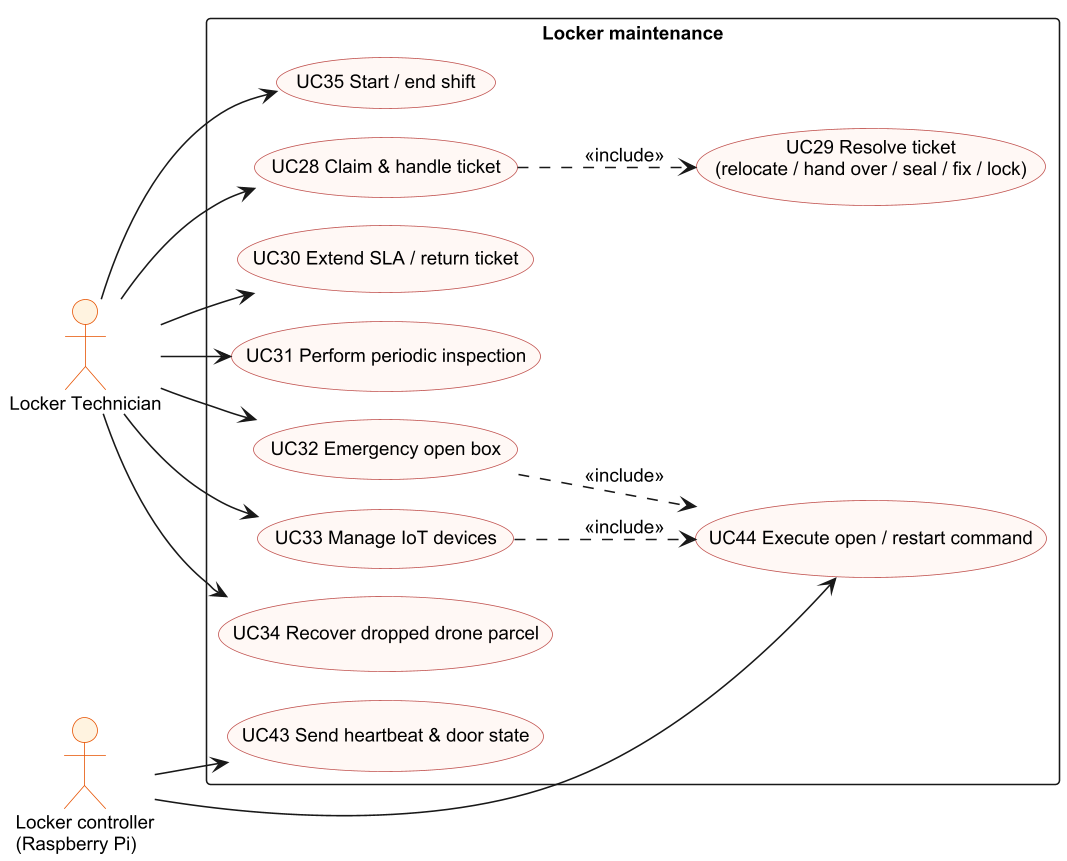

The diagram above was rendered by PlantUML. Its source (embedded in the PNG):
@startuml
!pragma layout smetana
skinparam dpi 150
skinparam defaultFontName Arial
skinparam defaultFontSize 12
skinparam shadowing false
skinparam usecase {
  BackgroundColor #FFF8F5
  BorderColor #C0504D
}
skinparam actor {
  BackgroundColor #FFF3E0
  BorderColor #E65100
}
left to right direction
actor "Locker Technician" as LT
actor "Locker controller\n(Raspberry Pi)" as PI
rectangle "Locker maintenance" {
  usecase "UC35 Start / end shift" as UC35
  usecase "UC28 Claim & handle ticket" as UC28
  usecase "UC29 Resolve ticket\n(relocate / hand over / seal / fix / lock)" as UC29
  usecase "UC30 Extend SLA / return ticket" as UC30
  usecase "UC31 Perform periodic inspection" as UC31
  usecase "UC32 Emergency open box" as UC32
  usecase "UC33 Manage IoT devices" as UC33
  usecase "UC34 Recover dropped drone parcel" as UC34
  usecase "UC44 Execute open / restart command" as UC44
  usecase "UC43 Send heartbeat & door state" as UC43
}
LT --> UC35
LT --> UC28
LT --> UC30
LT --> UC31
LT --> UC32
LT --> UC33
LT --> UC34
UC28 ..> UC29 : <<include>>
UC32 ..> UC44 : <<include>>
UC33 ..> UC44 : <<include>>
PI --> UC43
PI --> UC44
@enduml